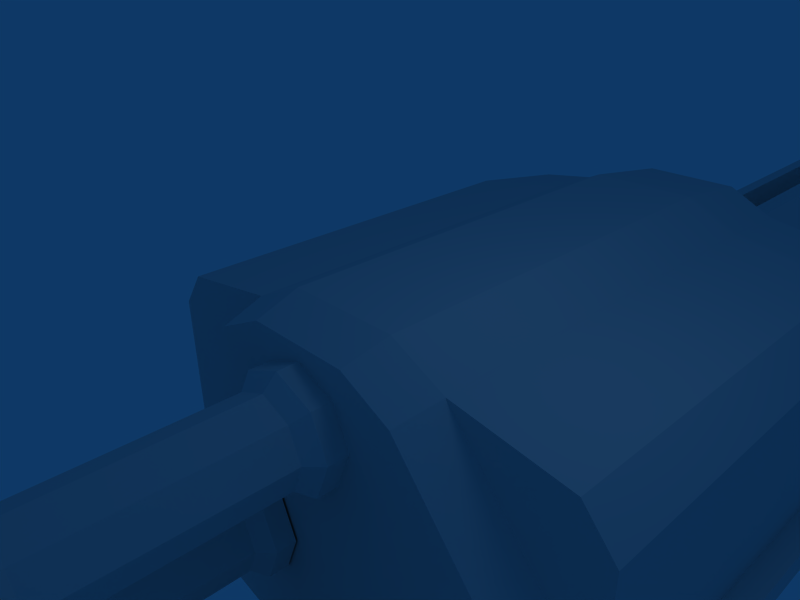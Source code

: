 # Source: violator.blend  (saved by Blender 2.43.0; exported with 4.5.12 LTS)
import bpy
from mathutils import Matrix  # noqa: F401  (used for matrix-valued properties, if any)

bpy.ops.wm.read_factory_settings(use_empty=True)
scene = bpy.context.scene
scene.name = 'Scene'

# ---- collections
col_collection_1 = bpy.data.collections.new('Collection 1'); scene.collection.children.link(col_collection_1)

# ---- world
world_world = bpy.data.worlds.new('World'); scene.world = world_world
world_world.color = (0.05656, 0.2208, 0.4)
world_world.use_sun_shadow = False
world_world.sun_shadow_jitter_overblur = 0.0
world_world.cycles.sampling_method = 'MANUAL'
world_world.cycles.sample_map_resolution = 256

# ---- cameras
cam_camera = bpy.data.cameras.new('Camera')
cam_camera.passepartout_alpha = 0.2
cam_camera.clip_end = 100.0
cam_camera.lens = 35.0
cam_camera.ortho_scale = 7.314
cam_camera.show_passepartout = False
cam_camera.show_safe_areas = True
cam_camera.dof.focus_distance = 0.0
cam_camera.dof.aperture_fstop = 128.0

# ---- lights
light_spot = bpy.data.lights.new('Spot', 'POINT')
light_spot.transmission_factor = 0.0
light_spot.cutoff_distance = 30.0
light_spot.energy = 100.0
light_spot.shadow_buffer_clip_start = 1.001
light_spot.shadow_soft_size = 1.0
light_spot.shadow_maximum_resolution = 0.006
light_spot.use_absolute_resolution = True
light_spot.cycles.use_multiple_importance_sampling = False

# ---- meshes
me_plane = bpy.data.meshes.new('Plane')
me_plane.from_pydata([(1.0, 6.657, 0.0), (1.0, -1.0, 0.0), (-1.0, -1.0, -0.3198), (-1.0, 6.657, -0.3198), (2.008, 6.657, 0.4919), (2.008, -1.0, 0.4919), (4.001, 6.657, 0.4919), (4.001, -1.0, 0.4919), (4.985, 6.657, 0.0), (4.985, -1.0, 0.0), (7.001, 6.657, -0.3198), (7.001, -1.0, -0.3198), (-1.492, -1.0, -0.9839), (-1.492, 6.657, -0.9839), (7.567, 6.657, -0.9839), (7.567, -1.0, -0.9839), (-1.492, -1.0, -3.96), (-1.492, 6.657, -3.96), (7.567, 6.657, -3.96), (7.567, -1.0, -3.96), (-1.96, -1.0, -3.96), (-1.96, 6.657, -3.96), (8.011, 6.657, -3.96), (8.011, -1.0, -3.96), (-1.96, -1.0, -4.427), (-1.96, 6.657, -4.427), (-1.001, -1.0, -4.993), (-1.001, 6.657, -4.993), (8.011, 6.657, -4.452), (8.011, -1.0, -4.452), (7.027, 6.657, -4.993), (7.027, -1.0, -4.993), (0.03194, -1.0, -5.952), (0.03194, 6.657, -5.952), (3.033, 6.657, -6.592), (3.033, -1.0, -6.592), (5.935, 6.657, -6.592), (5.935, -1.0, -6.592), (1.166, 8.649, -0.241), (-0.6685, 8.649, -0.5344), (2.092, 8.649, 0.2103), (3.919, 8.649, 0.2103), (4.822, 8.649, -0.241), (6.672, 8.649, -0.5344), (-1.12, 8.649, -1.144), (7.191, 8.649, -1.144), (-1.12, 8.649, -3.874), (7.191, 8.649, -3.874), (-1.55, 8.649, -3.874), (7.598, 8.649, -3.874), (-1.55, 8.649, -4.303), (-0.6695, 8.649, -4.822), (7.598, 8.649, -4.325), (6.696, 8.649, -4.822), (0.2782, 8.649, -5.702), (3.031, 8.649, -6.289), (5.694, 8.649, -6.289), (-1.001, -1.0, -3.074), (-0.02449, -1.0, -3.074), (-0.02503, -1.0, -3.776), (0.5169, -1.0, -2.559), (6.827, -1.0, -2.241), (6.483, -1.76, -2.291), (0.6498, -1.76, -2.584), (0.1489, -1.76, -3.709), (0.1494, -1.76, -3.061), (5.658, -1.76, -6.312), (2.975, -1.76, -6.312), (0.2015, -1.76, -5.721), (-0.7534, -1.76, -4.835), (4.78, -1.76, -0.2193), (3.87, -1.76, 0.2354), (2.029, -1.76, 0.2354), (1.096, -1.76, -0.2193), (3.694, -1.758, -0.3159), (3.987, -1.758, -1.023), (3.694, -1.758, -1.73), (2.987, -1.758, -2.023), (2.28, -1.758, -1.73), (1.987, -1.758, -1.023), (2.28, -1.758, -0.3159), (2.987, -1.758, -0.02296), (3.694, -2.122, -0.3159), (3.987, -2.122, -1.023), (3.694, -2.122, -1.73), (2.987, -2.122, -2.023), (2.28, -2.122, -1.73), (1.987, -2.122, -1.023), (2.28, -2.122, -0.3159), (2.987, -2.122, -0.02296), (2.987, -2.363, -0.2634), (2.45, -2.363, -0.4859), (2.228, -2.363, -1.023), (2.45, -2.363, -1.56), (2.987, -2.363, -1.782), (3.524, -2.363, -1.56), (3.747, -2.363, -1.023), (3.524, -2.363, -0.4859), (3.524, -5.844, -0.4859), (3.747, -5.844, -1.023), (3.524, -5.844, -1.56), (2.987, -5.844, -1.782), (2.45, -5.844, -1.56), (2.228, -5.844, -1.023), (2.45, -5.844, -0.4859), (2.987, -5.844, -0.2634), (2.987, -6.129, -0.06444), (2.31, -6.129, -0.3452), (2.029, -6.129, -1.023), (2.31, -6.129, -1.701), (2.987, -6.129, -1.981), (3.665, -6.129, -1.701), (3.946, -6.129, -1.023), (3.665, -6.129, -0.3452), (3.665, -6.57, -0.3452), (3.946, -6.57, -1.023), (3.665, -6.57, -1.701), (2.987, -6.57, -1.981), (2.31, -6.57, -1.701), (2.029, -6.57, -1.023), (2.31, -6.57, -0.3452), (2.987, -6.57, -0.06444), (2.987, -6.57, -1.023), (3.383, -6.561, -0.6379), (3.543, -6.561, -1.025), (3.383, -6.561, -1.412), (2.995, -6.561, -1.573), (2.608, -6.561, -1.412), (2.448, -6.561, -1.025), (2.608, -6.561, -0.6379), (2.995, -6.561, -0.4775), (3.383, -6.879, -0.6379), (3.543, -6.879, -1.025), (3.383, -6.879, -1.412), (2.995, -6.879, -1.573), (2.608, -6.879, -1.412), (2.448, -6.879, -1.025), (2.608, -6.879, -0.6379), (2.995, -6.879, -0.4775), (2.995, -7.038, -0.7331), (2.789, -7.038, -0.8186), (2.703, -7.038, -1.025), (2.789, -7.038, -1.232), (2.995, -7.038, -1.317), (3.202, -7.038, -1.232), (3.287, -7.038, -1.025), (3.202, -7.038, -0.8186), (3.202, -10.57, -0.8186), (3.287, -10.57, -1.025), (3.202, -10.57, -1.232), (2.995, -10.57, -1.317), (2.789, -10.57, -1.232), (2.703, -10.57, -1.025), (2.789, -10.57, -0.8186), (2.995, -10.57, -0.7331), (1.579, -10.6, -3.183), (1.372, -10.6, -3.268), (1.287, -10.6, -3.475), (1.372, -10.6, -3.681), (1.579, -10.6, -3.767), (1.785, -10.6, -3.681), (1.871, -10.6, -3.475), (1.785, -10.6, -3.268), (1.785, -7.067, -3.268), (1.871, -7.067, -3.475), (1.785, -7.067, -3.681), (1.579, -7.067, -3.767), (1.372, -7.067, -3.681), (1.287, -7.067, -3.475), (1.372, -7.067, -3.268), (1.579, -7.067, -3.183), (1.579, -6.909, -2.927), (1.191, -6.909, -3.087), (1.031, -6.909, -3.475), (1.191, -6.909, -3.862), (1.579, -6.909, -4.022), (1.966, -6.909, -3.862), (2.126, -6.909, -3.475), (1.966, -6.909, -3.087), (1.579, -6.591, -2.927), (1.191, -6.591, -3.087), (1.031, -6.591, -3.475), (1.191, -6.591, -3.862), (1.579, -6.591, -4.022), (1.966, -6.591, -3.862), (2.126, -6.591, -3.475), (1.966, -6.591, -3.087), (1.571, -6.6, -3.472), (1.571, -6.6, -2.514), (0.893, -6.6, -2.795), (0.6122, -6.6, -3.472), (0.893, -6.6, -4.15), (1.571, -6.6, -4.431), (2.249, -6.6, -4.15), (2.529, -6.6, -3.472), (2.249, -6.6, -2.795), (2.249, -6.159, -2.795), (2.529, -6.159, -3.472), (2.249, -6.159, -4.15), (1.571, -6.159, -4.431), (0.893, -6.159, -4.15), (0.6122, -6.159, -3.472), (0.893, -6.159, -2.795), (1.571, -6.159, -2.514), (1.571, -5.874, -2.713), (1.034, -5.874, -2.935), (0.8113, -5.874, -3.472), (1.034, -5.874, -4.009), (1.571, -5.874, -4.232), (2.108, -5.874, -4.009), (2.33, -5.874, -3.472), (2.108, -5.874, -2.935), (2.108, -2.393, -2.935), (2.33, -2.393, -3.472), (2.108, -2.393, -4.009), (1.571, -2.393, -4.232), (1.034, -2.393, -4.009), (0.8113, -2.393, -3.472), (1.034, -2.393, -2.935), (1.571, -2.393, -2.713), (1.571, -2.151, -2.472), (0.8637, -2.151, -2.765), (0.5708, -2.151, -3.472), (0.8637, -2.151, -4.18), (1.571, -2.151, -4.472), (2.278, -2.151, -4.18), (2.571, -2.151, -3.472), (2.278, -2.151, -2.765), (1.571, -1.788, -2.472), (0.8637, -1.788, -2.765), (0.5708, -1.788, -3.472), (0.8637, -1.788, -4.18), (1.571, -1.788, -4.472), (2.278, -1.788, -4.18), (2.571, -1.788, -3.472), (2.278, -1.788, -2.765), (4.424, 9.411, -1.485), (4.902, 9.411, -2.64), (4.424, 9.411, -3.795), (3.268, 9.411, -4.274), (2.113, 9.411, -3.795), (1.634, 9.411, -2.64), (2.113, 9.411, -1.485), (3.268, 9.411, -1.006), (4.424, 8.65, -1.485), (4.902, 8.65, -2.64), (4.424, 8.65, -3.795), (3.268, 8.65, -4.274), (2.113, 8.65, -3.795), (1.634, 8.65, -2.64), (2.113, 8.65, -1.485), (3.268, 8.65, -1.006), (3.268, 10.47, -1.566), (2.509, 10.47, -1.881), (2.195, 10.47, -2.64), (2.509, 10.47, -3.399), (3.268, 10.47, -3.714), (4.028, 10.47, -3.399), (4.342, 10.47, -2.64), (4.028, 10.47, -1.881), (4.028, 25.31, -1.881), (4.342, 25.31, -2.64), (4.028, 25.31, -3.399), (3.268, 25.31, -3.714), (2.509, 25.31, -3.399), (2.195, 25.31, -2.64), (2.509, 25.31, -1.881), (3.268, 25.31, -1.566), (3.268, 25.57, -1.316), (2.332, 25.57, -1.704), (1.945, 25.57, -2.64), (2.332, 25.57, -3.576), (3.268, 25.57, -3.964), (4.204, 25.57, -3.576), (4.592, 25.57, -2.64), (4.204, 25.57, -1.704), (4.204, 27.68, -1.704), (4.592, 27.68, -2.64), (4.204, 27.68, -3.576), (2.332, 27.68, -3.576), (1.945, 27.68, -2.64), (2.332, 27.68, -1.704), (3.268, 27.68, -1.316), (1.456, 27.66, -2.188), (1.456, 27.66, -3.059), (1.159, 27.65, -2.188), (1.159, 27.65, -3.059), (0.9443, 27.65, -2.81), (0.9443, 27.65, -2.436), (0.9347, 25.56, -2.427), (0.9347, 25.56, -2.819), (0.9347, 8.643, -2.819), (0.9347, 8.643, -2.427), (1.16, 8.643, -2.166), (1.16, 8.643, -3.08), (1.16, 25.56, -3.08), (1.16, 25.56, -2.166), (1.472, 8.643, -2.166), (1.472, 8.643, -3.08), (1.472, 25.56, -3.08), (1.472, 25.56, -2.166), (2.225, 27.64, -4.766), (2.225, 27.64, -5.431), (1.887, 25.57, -5.643), (1.887, 25.57, -4.754), (4.225, 27.64, -4.766), (4.225, 27.64, -5.431), (4.562, 25.57, -5.643), (4.562, 25.57, -4.754), (3.225, 25.57, -6.462), (3.225, 27.64, -6.043), (3.225, 12.63, -7.658), (5.494, 12.63, -4.76), (5.494, 12.63, -6.269), (0.9551, 12.63, -4.76), (0.9551, 12.63, -6.269), (3.225, -2.43, -8.723), (5.494, -2.43, -7.334), (0.9551, -2.43, -7.334), (1.533, -4.756, -7.028), (4.916, -4.756, -7.028), (3.225, -5.153, -7.984), (3.225, -9.762, -6.012), (4.916, -9.767, -4.977), (1.533, -9.767, -4.977), (1.533, -10.48, -4.981), (4.916, -10.48, -4.981), (3.225, -10.47, -6.016), (4.916, -10.48, -4.656), (1.533, -10.48, -4.656), (1.533, -9.767, -4.652), (4.916, -9.767, -4.652), (4.916, -4.756, -6.703), (1.533, -4.756, -6.703), (0.9551, -2.43, -7.01), (5.494, -2.43, -7.01), (5.021, 25.56, -2.166), (5.021, 25.56, -3.08), (5.021, 8.643, -3.08), (5.021, 8.643, -2.166), (5.333, 25.56, -2.166), (5.333, 25.56, -3.08), (5.333, 8.643, -3.08), (5.333, 8.643, -2.166), (5.558, 8.643, -2.427), (5.558, 8.643, -2.819), (5.558, 25.56, -2.819), (5.558, 25.56, -2.427), (5.549, 27.65, -2.436), (5.549, 27.65, -2.81), (5.334, 27.65, -3.059), (5.334, 27.65, -2.188), (5.037, 27.66, -3.059), (5.037, 27.66, -2.188), (5.494, 8.629, -7.01), (0.9551, 8.629, -7.01), (0.9551, 8.629, -7.334), (5.494, 8.629, -7.334), (3.225, 8.629, -8.723), (2.151, -10.55, -0.02676), (0.4929, -10.55, -2.027), (0.4929, -14.69, -2.027), (2.151, -12.55, -0.02676), (4.151, -10.55, -0.02676), (5.81, -10.55, -2.027), (5.81, -14.69, -2.027), (4.151, -12.55, -0.02676), (5.81, -15.44, -3.187), (5.81, -10.55, -3.187), (0.4929, -15.44, -3.187), (0.4929, -10.55, -3.187), (1.476, -10.55, -6.088), (1.476, -15.44, -6.088), (4.827, -10.55, -6.088), (4.827, -15.44, -6.088), (3.151, -13.4, 0.327), (3.151, -15.54, -2.027), (3.151, -16.29, -3.187), (3.151, -16.29, -6.088), (2.951, -12.97, -6.098), (2.951, -11.99, -7.419), (2.951, -12.93, -7.419), (2.951, -13.91, -6.098), (3.431, -12.97, -6.098), (3.431, -11.99, -7.419), (3.431, -12.93, -7.419), (3.431, -13.91, -6.098), (2.951, -12.3, -8.762), (3.431, -12.3, -8.762), (2.951, -11.09, -7.774), (3.431, -11.09, -7.774), (2.951, -12.86, -11.08), (2.951, -11.14, -9.856), (3.431, -12.86, -11.08), (3.431, -11.14, -9.856), (3.225, -5.095, -10.88), (3.937, -4.928, -10.48), (2.512, -4.928, -10.48), (2.268, -3.947, -10.61), (4.181, -3.947, -10.61), (3.225, -3.947, -11.19)], [], [(0, 3, 2, 1), (0, 1, 5, 4), (4, 5, 7, 6), (6, 7, 9, 8), (8, 9, 11, 10), (2, 3, 13, 12), (10, 11, 15, 14), (12, 13, 17, 16), (14, 15, 19, 18), (16, 17, 21, 20), (18, 19, 23, 22), (20, 21, 25, 24), (24, 25, 27, 26), (22, 23, 29, 28), (28, 29, 31, 30), (16, 20, 24, 26), (19, 31, 29, 23), (26, 27, 33, 32), (32, 33, 34, 35), (35, 34, 36, 37), (30, 31, 37, 36), (3, 0, 38, 39), (0, 4, 40, 38), (4, 6, 41, 40), (6, 8, 42, 41), (8, 10, 43, 42), (13, 3, 39, 44), (10, 14, 45, 43), (17, 13, 44, 46), (14, 18, 47, 45), (21, 17, 46, 48), (18, 22, 49, 47), (25, 21, 48, 50), (27, 25, 50, 51), (22, 28, 52, 49), (28, 30, 53, 52), (33, 27, 51, 54), (34, 33, 54, 55), (36, 34, 55, 56), (30, 36, 56, 53), (42, 43, 56, 55), (38, 40, 41, 42), (38, 42, 55, 54), (39, 51, 46, 44), (48, 46, 51, 50), (39, 38, 54, 51), (43, 45, 53, 56), (45, 47, 53), (49, 52, 53, 47), (57, 12, 16), (26, 57, 16), (57, 2, 12), (57, 26, 59, 58), (9, 61, 15, 11), (15, 61, 31, 19), (31, 61, 37), (57, 60, 1, 2), (57, 58, 60), (37, 61, 62, 66), (61, 9, 70, 62), (1, 60, 63, 73), (60, 58, 65, 63), (58, 59, 64, 65), (59, 26, 69, 64), (35, 37, 66, 67), (32, 35, 67, 68), (26, 32, 68, 69), (9, 7, 71, 70), (7, 5, 72, 71), (5, 1, 73, 72), (73, 70, 71, 72), (69, 68, 67, 64), (73, 63, 62, 70), (65, 64, 67, 66), (66, 62, 63, 65), (74, 82, 83, 75), (75, 83, 84, 76), (76, 84, 85, 77), (77, 85, 86, 78), (78, 86, 87, 79), (79, 87, 88, 80), (80, 88, 89, 81), (81, 89, 82, 74), (82, 89, 90, 97), (89, 88, 91, 90), (88, 87, 92, 91), (87, 86, 93, 92), (86, 85, 94, 93), (85, 84, 95, 94), (84, 83, 96, 95), (83, 82, 97, 96), (96, 97, 98, 99), (95, 96, 99, 100), (94, 95, 100, 101), (93, 94, 101, 102), (92, 93, 102, 103), (91, 92, 103, 104), (90, 91, 104, 105), (97, 90, 105, 98), (98, 105, 106, 113), (105, 104, 107, 106), (104, 103, 108, 107), (103, 102, 109, 108), (102, 101, 110, 109), (101, 100, 111, 110), (100, 99, 112, 111), (99, 98, 113, 112), (112, 113, 114, 115), (111, 112, 115, 116), (110, 111, 116, 117), (109, 110, 117, 118), (108, 109, 118, 119), (107, 108, 119, 120), (106, 107, 120, 121), (113, 106, 121, 114), (122, 115, 114), (122, 116, 115), (122, 117, 116), (122, 118, 117), (122, 119, 118), (122, 120, 119), (122, 121, 120), (122, 114, 121), (123, 131, 132, 124), (124, 132, 133, 125), (125, 133, 134, 126), (126, 134, 135, 127), (127, 135, 136, 128), (128, 136, 137, 129), (129, 137, 138, 130), (130, 138, 131, 123), (131, 138, 139, 146), (138, 137, 140, 139), (137, 136, 141, 140), (136, 135, 142, 141), (135, 134, 143, 142), (134, 133, 144, 143), (133, 132, 145, 144), (132, 131, 146, 145), (145, 146, 147, 148), (144, 145, 148, 149), (143, 144, 149, 150), (142, 143, 150, 151), (141, 142, 151, 152), (140, 141, 152, 153), (139, 140, 153, 154), (146, 139, 154, 147), (163, 170, 155, 162), (170, 169, 156, 155), (169, 168, 157, 156), (168, 167, 158, 157), (167, 166, 159, 158), (166, 165, 160, 159), (165, 164, 161, 160), (164, 163, 162, 161), (177, 178, 163, 164), (176, 177, 164, 165), (175, 176, 165, 166), (174, 175, 166, 167), (173, 174, 167, 168), (172, 173, 168, 169), (171, 172, 169, 170), (178, 171, 170, 163), (179, 171, 178, 186), (180, 172, 171, 179), (181, 173, 172, 180), (182, 174, 173, 181), (183, 175, 174, 182), (184, 176, 175, 183), (185, 177, 176, 184), (186, 178, 177, 185), (187, 195, 188), (187, 188, 189), (187, 189, 190), (187, 190, 191), (187, 191, 192), (187, 192, 193), (187, 193, 194), (187, 194, 195), (196, 203, 188, 195), (203, 202, 189, 188), (202, 201, 190, 189), (201, 200, 191, 190), (200, 199, 192, 191), (199, 198, 193, 192), (198, 197, 194, 193), (197, 196, 195, 194), (210, 211, 196, 197), (209, 210, 197, 198), (208, 209, 198, 199), (207, 208, 199, 200), (206, 207, 200, 201), (205, 206, 201, 202), (204, 205, 202, 203), (211, 204, 203, 196), (212, 219, 204, 211), (219, 218, 205, 204), (218, 217, 206, 205), (217, 216, 207, 206), (216, 215, 208, 207), (215, 214, 209, 208), (214, 213, 210, 209), (213, 212, 211, 210), (226, 227, 212, 213), (225, 226, 213, 214), (224, 225, 214, 215), (223, 224, 215, 216), (222, 223, 216, 217), (221, 222, 217, 218), (220, 221, 218, 219), (227, 220, 219, 212), (228, 220, 227, 235), (229, 221, 220, 228), (230, 222, 221, 229), (231, 223, 222, 230), (232, 224, 223, 231), (233, 225, 224, 232), (234, 226, 225, 233), (235, 227, 226, 234), (236, 244, 245, 237), (237, 245, 246, 238), (238, 246, 247, 239), (239, 247, 248, 240), (240, 248, 249, 241), (241, 249, 250, 242), (242, 250, 251, 243), (243, 251, 244, 236), (243, 236, 259, 252), (242, 243, 252, 253), (241, 242, 253, 254), (240, 241, 254, 255), (239, 240, 255, 256), (238, 239, 256, 257), (237, 238, 257, 258), (236, 237, 258, 259), (259, 258, 261, 260), (258, 257, 262, 261), (257, 256, 263, 262), (256, 255, 264, 263), (255, 254, 265, 264), (254, 253, 266, 265), (253, 252, 267, 266), (252, 259, 260, 267), (267, 260, 275, 268), (266, 267, 268, 269), (265, 266, 269, 270), (264, 265, 270, 271), (263, 264, 271, 272), (262, 263, 272, 273), (261, 262, 273, 274), (260, 261, 274, 275), (269, 268, 282, 281), (268, 275, 276, 282), (295, 286, 284, 299), (300, 283, 285, 296), (296, 285, 288, 289), (290, 287, 286, 295), (289, 288, 287, 290), (289, 290, 291, 292), (294, 291, 290, 295), (296, 289, 292, 293), (297, 300, 296, 293), (299, 298, 294, 295), (298, 299, 300, 297), (303, 304, 301, 302), (305, 308, 307, 306), (301, 305, 306, 302), (302, 306, 310), (306, 307, 309, 310), (303, 302, 310, 309), (309, 307, 313, 311), (303, 309, 311, 315), (308, 304, 314, 312), (307, 308, 312, 313), (304, 303, 315, 314), (321, 320, 323, 322), (319, 321, 322, 324), (324, 322, 327, 325), (322, 323, 326, 327), (326, 323, 331, 328), (324, 325, 329, 330), (319, 324, 330, 333), (323, 320, 332, 331), (320, 317, 335, 332), (318, 319, 333, 334), (335, 334, 333, 332), (332, 333, 330, 331), (331, 330, 329, 328), (271, 279, 301, 304), (273, 308, 305, 278), (272, 308, 273), (271, 304, 272), (272, 304, 308), (278, 305, 301, 279), (277, 278, 279, 280), (276, 277, 280, 281), (276, 281, 282), (283, 284, 286, 285), (285, 286, 287, 288), (351, 348, 349, 350), (353, 351, 350, 352), (338, 339, 336, 337), (337, 341, 342, 338), (339, 343, 340, 336), (340, 343, 344, 347), (342, 341, 346, 345), (347, 344, 345, 346), (347, 346, 349, 348), (346, 341, 350, 349), (340, 347, 348, 351), (336, 340, 351, 353), (341, 337, 352, 350), (269, 281, 283, 300), (271, 299, 284, 279), (279, 284, 280), (280, 283, 281), (280, 284, 283), (270, 299, 271), (270, 300, 299), (269, 300, 270), (277, 352, 278), (277, 353, 352), (276, 353, 277), (273, 278, 352, 337), (275, 336, 353, 276), (274, 336, 275), (273, 337, 274), (274, 337, 336), (334, 335, 354, 355), (318, 334, 355, 356), (335, 317, 357, 354), (316, 318, 356, 358), (316, 358, 357, 317), (312, 354, 357, 313), (311, 313, 357, 358), (312, 314, 355, 354), (314, 315, 356, 355), (311, 358, 356, 315), (361, 362, 359, 360), (363, 366, 365, 364), (359, 363, 364, 360), (360, 364, 368, 370), (364, 365, 367, 368), (361, 360, 370, 369), (369, 370, 371, 372), (368, 367, 374, 373), (370, 368, 373, 371), (366, 375, 365), (375, 362, 361), (375, 363, 359), (362, 375, 359), (375, 366, 363), (365, 376, 367), (376, 361, 369), (361, 376, 375), (376, 365, 375), (369, 377, 376), (377, 367, 376), (378, 371, 373), (374, 378, 373), (378, 372, 371), (367, 377, 378), (378, 374, 367), (369, 372, 378), (378, 377, 369), (381, 382, 379, 380), (383, 386, 385, 384), (379, 383, 384, 380), (381, 385, 386, 382), (385, 381, 387, 388), (380, 384, 390, 389), (384, 385, 388, 390), (381, 380, 389, 387), (387, 389, 392, 391), (390, 388, 393, 394), (389, 390, 394, 392), (388, 387, 391, 393), (392, 394, 393, 391), (320, 321, 395, 396), (321, 319, 397, 395), (317, 320, 396, 399), (319, 318, 398, 397), (318, 316, 400, 398), (316, 317, 399, 400), (398, 400, 395, 397), (400, 399, 396, 395)])
_uv = me_plane.uv_layers.new(name='UVTex')
_uv.uv.foreach_set('vector', [0.1781, 0.9315, 0.1281, 0.9283, 0.1299, 0.7473, 0.1786, 0.7469, 0.1781, 0.9315, 0.1786, 0.7469, 0.2057, 0.7469, 0.2057, 0.9311, 0.2057, 0.9311, 0.2057, 0.7469, 0.2545, 0.7469, 0.2542, 0.9314, 0.2542, 0.9314, 0.2545, 0.7469, 0.2814, 0.747, 0.2811, 0.9317, 0.2811, 0.9317, 0.2814, 0.747, 0.3306, 0.7475, 0.3313, 0.9289, 0.1299, 0.7473, 0.1281, 0.9283, 0.1054, 0.9281, 0.1056, 0.747, 0.3313, 0.9289, 0.3306, 0.7475, 0.3549, 0.7479, 0.3545, 0.929, 0.1056, 0.747, 0.1054, 0.9281, 0.02492, 0.9302, 0.03419, 0.7485, 0.3545, 0.929, 0.3549, 0.7479, 0.4273, 0.7498, 0.4337, 0.9298, 0.03419, 0.7485, 0.02492, 0.9302, 0.0072, 0.9296, 0.01123, 0.7488, 0.4337, 0.9298, 0.4273, 0.7498, 0.45, 0.7505, 0.4506, 0.9294, 0.01073, 0.725, 0.01327, 0.5308, 0.03108, 0.5318, 0.03669, 0.7261, 0.03669, 0.7261, 0.03108, 0.5318, 0.06197, 0.529, 0.06589, 0.7262, 0.3604, 0.5304, 0.3658, 0.7232, 0.3406, 0.723, 0.342, 0.5307, 0.342, 0.5307, 0.3406, 0.723, 0.311, 0.7237, 0.3114, 0.5282, 0.1117, 0.4474, 0.1098, 0.4616, 0.0957, 0.4597, 0.08245, 0.4285, 0.1077, 0.1784, 0.08242, 0.1948, 0.09398, 0.1682, 0.1066, 0.167, 0.06589, 0.7262, 0.06197, 0.529, 0.1005, 0.5283, 0.1028, 0.7262, 0.1028, 0.7262, 0.1005, 0.5283, 0.1828, 0.5273, 0.184, 0.7262, 0.184, 0.7262, 0.1828, 0.5273, 0.2591, 0.5296, 0.2614, 0.725, 0.3114, 0.5282, 0.311, 0.7237, 0.2614, 0.725, 0.2591, 0.5296, 0.1281, 0.9283, 0.1781, 0.9315, 0.1803, 0.9832, 0.1309, 0.9825, 0.1781, 0.9315, 0.2057, 0.9311, 0.2066, 0.9823, 0.1803, 0.9832, 0.2057, 0.9311, 0.2542, 0.9314, 0.2535, 0.982, 0.2066, 0.9823, 0.2542, 0.9314, 0.2811, 0.9317, 0.279, 0.9829, 0.2535, 0.982, 0.2811, 0.9317, 0.3313, 0.9289, 0.3281, 0.9823, 0.279, 0.9829, 0.1054, 0.9281, 0.1281, 0.9283, 0.1309, 0.9825, 0.1096, 0.9838, 0.3313, 0.9289, 0.3545, 0.929, 0.3501, 0.9835, 0.3281, 0.9823, 0.02492, 0.9302, 0.1054, 0.9281, 0.1096, 0.9838, 0.03447, 0.9944, 0.3545, 0.929, 0.4337, 0.9298, 0.4241, 0.9938, 0.3501, 0.9835, 0.0072, 0.9296, 0.02492, 0.9302, 0.03447, 0.9944, 0.02115, 0.9945, 0.4337, 0.9298, 0.4506, 0.9294, 0.4367, 0.9939, 0.4241, 0.9938, 0.03108, 0.5318, 0.01327, 0.5308, 0.02121, 0.4648, 0.03504, 0.467, 0.06197, 0.529, 0.03108, 0.5318, 0.03504, 0.467, 0.06666, 0.4678, 0.3604, 0.5304, 0.342, 0.5307, 0.3382, 0.4672, 0.3526, 0.4649, 0.342, 0.5307, 0.3114, 0.5282, 0.3066, 0.4679, 0.3382, 0.4672, 0.1005, 0.5283, 0.06197, 0.529, 0.06666, 0.4678, 0.1046, 0.4708, 0.1828, 0.5273, 0.1005, 0.5283, 0.1046, 0.4708, 0.1826, 0.4722, 0.2591, 0.5296, 0.1828, 0.5273, 0.1826, 0.4722, 0.2563, 0.473, 0.3114, 0.5282, 0.2591, 0.5296, 0.2563, 0.473, 0.3066, 0.4679, 0.9362, 0.4884, 0.9753, 0.4946, 0.9546, 0.6163, 0.8983, 0.6163, 0.8589, 0.4884, 0.8784, 0.4789, 0.9171, 0.4789, 0.9362, 0.4884, 0.8589, 0.4884, 0.9362, 0.4884, 0.8983, 0.6163, 0.8401, 0.6039, 0.8201, 0.4946, 0.82, 0.5853, 0.8105, 0.5653, 0.8105, 0.5075, 0.8014, 0.5653, 0.8105, 0.5653, 0.82, 0.5853, 0.8014, 0.5743, 0.8201, 0.4946, 0.8589, 0.4884, 0.8401, 0.6039, 0.82, 0.5853, 0.9753, 0.4946, 0.9863, 0.5075, 0.9758, 0.5853, 0.9546, 0.6163, 0.9863, 0.5075, 0.9863, 0.5653, 0.9758, 0.5853, 0.9949, 0.5653, 0.9949, 0.5748, 0.9758, 0.5853, 0.9863, 0.5653, 0.1392, 0.4353, 0.2042, 0.4543, 0.1117, 0.4474, 0.08245, 0.4285, 0.1392, 0.4353, 0.1117, 0.4474, 0.1392, 0.4353, 0.2274, 0.439, 0.2042, 0.4543, 0.1392, 0.4353, 0.08245, 0.4285, 0.1211, 0.4073, 0.1416, 0.4053, 0.2275, 0.2375, 0.1572, 0.1936, 0.191, 0.1691, 0.2109, 0.1824, 0.191, 0.1691, 0.1572, 0.1936, 0.08242, 0.1948, 0.1077, 0.1784, 0.08242, 0.1948, 0.1572, 0.1936, 0.04432, 0.2252, 0.1392, 0.4353, 0.1596, 0.3914, 0.2336, 0.3668, 0.2274, 0.439, 0.1392, 0.4353, 0.1416, 0.4053, 0.1596, 0.3914, 0.04432, 0.2252, 0.1572, 0.1936, 0.1548, 0.2177, 0.05997, 0.2409, 0.1572, 0.1936, 0.2275, 0.2375, 0.2103, 0.2544, 0.1548, 0.2177, 0.2336, 0.3668, 0.1596, 0.3914, 0.151, 0.37, 0.2132, 0.3504, 0.1596, 0.3914, 0.1416, 0.4053, 0.1343, 0.3829, 0.151, 0.37, 0.1416, 0.4053, 0.1211, 0.4073, 0.1165, 0.3851, 0.1343, 0.3829, 0.1211, 0.4073, 0.08245, 0.4285, 0.08607, 0.405, 0.1165, 0.3851, 0.02502, 0.3003, 0.04432, 0.2252, 0.05997, 0.2409, 0.04796, 0.3071, 0.0429, 0.4048, 0.02502, 0.3003, 0.04796, 0.3071, 0.05999, 0.3828, 0.08245, 0.4285, 0.0429, 0.4048, 0.05999, 0.3828, 0.08607, 0.405, 0.2275, 0.2375, 0.2462, 0.2681, 0.2237, 0.278, 0.2103, 0.2544, 0.2462, 0.2681, 0.25, 0.3311, 0.2253, 0.327, 0.2237, 0.278, 0.25, 0.3311, 0.2336, 0.3668, 0.2132, 0.3504, 0.2253, 0.327, 0.2132, 0.3504, 0.2103, 0.2544, 0.2237, 0.278, 0.2253, 0.327, 0.08607, 0.405, 0.05999, 0.3828, 0.04796, 0.3071, 0.1165, 0.3851, 0.2132, 0.3504, 0.151, 0.37, 0.1548, 0.2177, 0.2103, 0.2544, 0.1343, 0.3829, 0.1165, 0.3851, 0.04796, 0.3071, 0.05997, 0.2409, 0.05997, 0.2409, 0.1548, 0.2177, 0.151, 0.37, 0.1343, 0.3829, 0.885, 0.972, 0.8683, 0.972, 0.8683, 0.9395, 0.885, 0.9395, 0.885, 0.9395, 0.8683, 0.9395, 0.8683, 0.907, 0.885, 0.907, 0.885, 0.907, 0.8683, 0.907, 0.8683, 0.8935, 0.885, 0.8935, 0.885, 0.8935, 0.8683, 0.8935, 0.8683, 0.907, 0.885, 0.907, 0.885, 0.907, 0.8683, 0.907, 0.8683, 0.9395, 0.885, 0.9395, 0.885, 0.9395, 0.8683, 0.9395, 0.8683, 0.972, 0.885, 0.972, 0.885, 0.972, 0.8683, 0.972, 0.8683, 0.9855, 0.885, 0.9855, 0.885, 0.9855, 0.8683, 0.9855, 0.8683, 0.972, 0.885, 0.972, 0.8683, 0.972, 0.8683, 0.9855, 0.8572, 0.9744, 0.8572, 0.9642, 0.8683, 0.9855, 0.8683, 0.972, 0.8572, 0.9642, 0.8572, 0.9744, 0.8683, 0.972, 0.8683, 0.9395, 0.8572, 0.9395, 0.8572, 0.9642, 0.8683, 0.9395, 0.8683, 0.907, 0.8572, 0.9148, 0.8572, 0.9395, 0.8683, 0.907, 0.8683, 0.8935, 0.8572, 0.9046, 0.8572, 0.9148, 0.8683, 0.8935, 0.8683, 0.907, 0.8572, 0.9148, 0.8572, 0.9046, 0.8683, 0.907, 0.8683, 0.9395, 0.8572, 0.9395, 0.8572, 0.9148, 0.8683, 0.9395, 0.8683, 0.972, 0.8572, 0.9642, 0.8572, 0.9395, 0.8572, 0.9395, 0.8572, 0.9642, 0.6972, 0.9642, 0.6972, 0.9395, 0.8572, 0.9148, 0.8572, 0.9395, 0.6972, 0.9395, 0.6972, 0.9148, 0.8572, 0.9046, 0.8572, 0.9148, 0.6972, 0.9148, 0.6972, 0.9046, 0.8572, 0.9148, 0.8572, 0.9046, 0.6972, 0.9046, 0.6972, 0.9148, 0.8572, 0.9395, 0.8572, 0.9148, 0.6972, 0.9148, 0.6972, 0.9395, 0.8572, 0.9642, 0.8572, 0.9395, 0.6972, 0.9395, 0.6972, 0.9642, 0.8572, 0.9744, 0.8572, 0.9642, 0.6972, 0.9642, 0.6972, 0.9744, 0.8572, 0.9642, 0.8572, 0.9744, 0.6972, 0.9744, 0.6972, 0.9642, 0.6972, 0.9642, 0.6972, 0.9744, 0.6841, 0.9836, 0.6841, 0.9707, 0.6972, 0.9744, 0.6972, 0.9642, 0.6841, 0.9707, 0.6841, 0.9836, 0.6972, 0.9642, 0.6972, 0.9395, 0.6841, 0.9395, 0.6841, 0.9707, 0.6972, 0.9395, 0.6972, 0.9148, 0.6841, 0.9084, 0.6841, 0.9395, 0.6972, 0.9148, 0.6972, 0.9046, 0.6841, 0.8955, 0.6841, 0.9084, 0.6972, 0.9046, 0.6972, 0.9148, 0.6841, 0.9084, 0.6841, 0.8955, 0.6972, 0.9148, 0.6972, 0.9395, 0.6841, 0.9395, 0.6841, 0.9084, 0.6972, 0.9395, 0.6972, 0.9642, 0.6841, 0.9707, 0.6841, 0.9395, 0.6841, 0.9395, 0.6841, 0.9707, 0.6639, 0.9707, 0.6639, 0.9395, 0.6841, 0.9084, 0.6841, 0.9395, 0.6639, 0.9395, 0.6639, 0.9084, 0.6841, 0.8955, 0.6841, 0.9084, 0.6639, 0.9084, 0.6639, 0.8955, 0.6841, 0.9084, 0.6841, 0.8955, 0.6639, 0.8955, 0.6639, 0.9084, 0.6841, 0.9395, 0.6841, 0.9084, 0.6639, 0.9084, 0.6639, 0.9395, 0.6841, 0.9707, 0.6841, 0.9395, 0.6639, 0.9395, 0.6639, 0.9707, 0.6841, 0.9836, 0.6841, 0.9707, 0.6639, 0.9707, 0.6639, 0.9836, 0.6841, 0.9707, 0.6841, 0.9836, 0.6639, 0.9836, 0.6639, 0.9707, 0.9299, 0.9494, 0.9562, 0.9494, 0.9485, 0.9679, 0.9299, 0.9494, 0.9485, 0.9308, 0.9562, 0.9494, 0.9299, 0.9494, 0.9299, 0.9231, 0.9485, 0.9308, 0.9299, 0.9494, 0.9113, 0.9308, 0.9299, 0.9231, 0.9299, 0.9494, 0.9036, 0.9494, 0.9113, 0.9308, 0.9299, 0.9494, 0.9113, 0.9679, 0.9036, 0.9494, 0.9299, 0.9494, 0.9299, 0.9756, 0.9113, 0.9679, 0.9299, 0.9494, 0.9485, 0.9679, 0.9299, 0.9756, 0.6643, 0.9572, 0.6497, 0.9572, 0.6497, 0.9394, 0.6643, 0.9394, 0.6643, 0.9394, 0.6497, 0.9394, 0.6497, 0.9216, 0.6643, 0.9216, 0.6643, 0.9216, 0.6497, 0.9216, 0.6497, 0.9142, 0.6643, 0.9142, 0.6643, 0.9142, 0.6497, 0.9142, 0.6497, 0.9216, 0.6643, 0.9216, 0.6643, 0.9216, 0.6497, 0.9216, 0.6497, 0.9394, 0.6643, 0.9394, 0.6643, 0.9394, 0.6497, 0.9394, 0.6497, 0.9572, 0.6643, 0.9572, 0.6643, 0.9572, 0.6497, 0.9572, 0.6497, 0.9646, 0.6643, 0.9646, 0.6643, 0.9646, 0.6497, 0.9646, 0.6497, 0.9572, 0.6643, 0.9572, 0.6497, 0.9572, 0.6497, 0.9646, 0.6424, 0.9528, 0.6424, 0.9489, 0.6497, 0.9646, 0.6497, 0.9572, 0.6424, 0.9489, 0.6424, 0.9528, 0.6497, 0.9572, 0.6497, 0.9394, 0.6424, 0.9394, 0.6424, 0.9489, 0.6497, 0.9394, 0.6497, 0.9216, 0.6424, 0.9299, 0.6424, 0.9394, 0.6497, 0.9216, 0.6497, 0.9142, 0.6424, 0.926, 0.6424, 0.9299, 0.6497, 0.9142, 0.6497, 0.9216, 0.6424, 0.9299, 0.6424, 0.926, 0.6497, 0.9216, 0.6497, 0.9394, 0.6424, 0.9394, 0.6424, 0.9299, 0.6497, 0.9394, 0.6497, 0.9572, 0.6424, 0.9489, 0.6424, 0.9394, 0.6424, 0.9394, 0.6424, 0.9489, 0.4802, 0.9489, 0.4802, 0.9394, 0.6424, 0.9299, 0.6424, 0.9394, 0.4802, 0.9394, 0.4802, 0.9299, 0.6424, 0.926, 0.6424, 0.9299, 0.4802, 0.9299, 0.4802, 0.926, 0.6424, 0.9299, 0.6424, 0.926, 0.4802, 0.926, 0.4802, 0.9299, 0.6424, 0.9394, 0.6424, 0.9299, 0.4802, 0.9299, 0.4802, 0.9394, 0.6424, 0.9489, 0.6424, 0.9394, 0.4802, 0.9394, 0.4802, 0.9489, 0.6424, 0.9528, 0.6424, 0.9489, 0.4802, 0.9489, 0.4802, 0.9528, 0.6424, 0.9489, 0.6424, 0.9528, 0.4802, 0.9528, 0.4802, 0.9489, 0.6423, 0.9487, 0.6423, 0.9526, 0.4801, 0.9526, 0.4801, 0.9487, 0.6423, 0.9526, 0.6423, 0.9487, 0.4801, 0.9487, 0.4801, 0.9526, 0.6423, 0.9487, 0.6423, 0.9392, 0.4801, 0.9392, 0.4801, 0.9487, 0.6423, 0.9392, 0.6423, 0.9297, 0.4801, 0.9297, 0.4801, 0.9392, 0.6423, 0.9297, 0.6423, 0.9258, 0.4801, 0.9258, 0.4801, 0.9297, 0.6423, 0.9258, 0.6423, 0.9297, 0.4801, 0.9297, 0.4801, 0.9258, 0.6423, 0.9297, 0.6423, 0.9392, 0.4801, 0.9392, 0.4801, 0.9297, 0.6423, 0.9392, 0.6423, 0.9487, 0.4801, 0.9487, 0.4801, 0.9392, 0.6495, 0.9392, 0.6495, 0.957, 0.6423, 0.9487, 0.6423, 0.9392, 0.6495, 0.9214, 0.6495, 0.9392, 0.6423, 0.9392, 0.6423, 0.9297, 0.6495, 0.914, 0.6495, 0.9214, 0.6423, 0.9297, 0.6423, 0.9258, 0.6495, 0.9214, 0.6495, 0.914, 0.6423, 0.9258, 0.6423, 0.9297, 0.6495, 0.9392, 0.6495, 0.9214, 0.6423, 0.9297, 0.6423, 0.9392, 0.6495, 0.957, 0.6495, 0.9392, 0.6423, 0.9392, 0.6423, 0.9487, 0.6495, 0.9644, 0.6495, 0.957, 0.6423, 0.9487, 0.6423, 0.9526, 0.6495, 0.957, 0.6495, 0.9644, 0.6423, 0.9526, 0.6423, 0.9487, 0.6642, 0.9644, 0.6495, 0.9644, 0.6495, 0.957, 0.6642, 0.957, 0.6642, 0.957, 0.6495, 0.957, 0.6495, 0.9644, 0.6642, 0.9644, 0.6642, 0.9392, 0.6495, 0.9392, 0.6495, 0.957, 0.6642, 0.957, 0.6642, 0.9214, 0.6495, 0.9214, 0.6495, 0.9392, 0.6642, 0.9392, 0.6642, 0.914, 0.6495, 0.914, 0.6495, 0.9214, 0.6642, 0.9214, 0.6642, 0.9214, 0.6495, 0.9214, 0.6495, 0.914, 0.6642, 0.914, 0.6642, 0.9392, 0.6495, 0.9392, 0.6495, 0.9214, 0.6642, 0.9214, 0.6642, 0.957, 0.6495, 0.957, 0.6495, 0.9392, 0.6642, 0.9392, 0.9302, 0.9491, 0.9487, 0.9677, 0.9302, 0.9754, 0.9302, 0.9491, 0.9302, 0.9754, 0.9116, 0.9677, 0.9302, 0.9491, 0.9116, 0.9677, 0.9039, 0.9491, 0.9302, 0.9491, 0.9039, 0.9491, 0.9116, 0.9305, 0.9302, 0.9491, 0.9116, 0.9305, 0.9302, 0.9228, 0.9302, 0.9491, 0.9302, 0.9228, 0.9487, 0.9305, 0.9302, 0.9491, 0.9487, 0.9305, 0.9564, 0.9491, 0.9302, 0.9491, 0.9564, 0.9491, 0.9487, 0.9677, 0.684, 0.9705, 0.684, 0.9834, 0.6637, 0.9834, 0.6637, 0.9705, 0.684, 0.9834, 0.684, 0.9705, 0.6637, 0.9705, 0.6637, 0.9834, 0.684, 0.9705, 0.684, 0.9393, 0.6637, 0.9393, 0.6637, 0.9705, 0.684, 0.9393, 0.684, 0.9082, 0.6637, 0.9082, 0.6637, 0.9393, 0.684, 0.9082, 0.684, 0.8953, 0.6637, 0.8953, 0.6637, 0.9082, 0.684, 0.8953, 0.684, 0.9082, 0.6637, 0.9082, 0.6637, 0.8953, 0.684, 0.9082, 0.684, 0.9393, 0.6637, 0.9393, 0.6637, 0.9082, 0.684, 0.9393, 0.684, 0.9705, 0.6637, 0.9705, 0.6637, 0.9393, 0.6971, 0.9393, 0.6971, 0.964, 0.684, 0.9705, 0.684, 0.9393, 0.6971, 0.9146, 0.6971, 0.9393, 0.684, 0.9393, 0.684, 0.9082, 0.6971, 0.9044, 0.6971, 0.9146, 0.684, 0.9082, 0.684, 0.8953, 0.6971, 0.9146, 0.6971, 0.9044, 0.684, 0.8953, 0.684, 0.9082, 0.6971, 0.9393, 0.6971, 0.9146, 0.684, 0.9082, 0.684, 0.9393, 0.6971, 0.964, 0.6971, 0.9393, 0.684, 0.9393, 0.684, 0.9705, 0.6971, 0.9742, 0.6971, 0.964, 0.684, 0.9705, 0.684, 0.9834, 0.6971, 0.964, 0.6971, 0.9742, 0.684, 0.9834, 0.684, 0.9705, 0.8571, 0.964, 0.8571, 0.9742, 0.6971, 0.9742, 0.6971, 0.964, 0.8571, 0.9742, 0.8571, 0.964, 0.6971, 0.964, 0.6971, 0.9742, 0.8571, 0.964, 0.8571, 0.9393, 0.6971, 0.9393, 0.6971, 0.964, 0.8571, 0.9393, 0.8571, 0.9146, 0.6971, 0.9146, 0.6971, 0.9393, 0.8571, 0.9146, 0.8571, 0.9044, 0.6971, 0.9044, 0.6971, 0.9146, 0.8571, 0.9044, 0.8571, 0.9146, 0.6971, 0.9146, 0.6971, 0.9044, 0.8571, 0.9146, 0.8571, 0.9393, 0.6971, 0.9393, 0.6971, 0.9146, 0.8571, 0.9393, 0.8571, 0.964, 0.6971, 0.964, 0.6971, 0.9393, 0.8682, 0.9393, 0.8682, 0.9718, 0.8571, 0.964, 0.8571, 0.9393, 0.8682, 0.9068, 0.8682, 0.9393, 0.8571, 0.9393, 0.8571, 0.9146, 0.8682, 0.8934, 0.8682, 0.9068, 0.8571, 0.9146, 0.8571, 0.9044, 0.8682, 0.9068, 0.8682, 0.8934, 0.8571, 0.9044, 0.8571, 0.9146, 0.8682, 0.9393, 0.8682, 0.9068, 0.8571, 0.9146, 0.8571, 0.9393, 0.8682, 0.9718, 0.8682, 0.9393, 0.8571, 0.9393, 0.8571, 0.964, 0.8682, 0.9853, 0.8682, 0.9718, 0.8571, 0.964, 0.8571, 0.9742, 0.8682, 0.9718, 0.8682, 0.9853, 0.8571, 0.9742, 0.8571, 0.964, 0.8849, 0.9853, 0.8682, 0.9853, 0.8682, 0.9718, 0.8849, 0.9718, 0.8849, 0.9718, 0.8682, 0.9718, 0.8682, 0.9853, 0.8849, 0.9853, 0.8849, 0.9393, 0.8682, 0.9393, 0.8682, 0.9718, 0.8849, 0.9718, 0.8849, 0.9068, 0.8682, 0.9068, 0.8682, 0.9393, 0.8849, 0.9393, 0.8849, 0.8934, 0.8682, 0.8934, 0.8682, 0.9068, 0.8849, 0.9068, 0.8849, 0.9068, 0.8682, 0.9068, 0.8682, 0.8934, 0.8849, 0.8934, 0.8849, 0.9393, 0.8682, 0.9393, 0.8682, 0.9068, 0.8849, 0.9068, 0.8849, 0.9718, 0.8682, 0.9718, 0.8682, 0.9393, 0.8849, 0.9393, 0.8406, 0.8783, 0.8196, 0.8783, 0.8196, 0.8464, 0.8406, 0.8464, 0.8406, 0.8464, 0.8196, 0.8464, 0.8196, 0.8145, 0.8406, 0.8145, 0.8406, 0.8145, 0.8196, 0.8145, 0.8196, 0.8012, 0.8406, 0.8012, 0.8406, 0.8012, 0.8196, 0.8012, 0.8196, 0.8145, 0.8406, 0.8145, 0.8406, 0.8145, 0.8196, 0.8145, 0.8196, 0.8464, 0.8406, 0.8464, 0.8406, 0.8464, 0.8196, 0.8464, 0.8196, 0.8783, 0.8406, 0.8783, 0.8406, 0.8783, 0.8196, 0.8783, 0.8196, 0.8915, 0.8406, 0.8915, 0.8406, 0.8915, 0.8196, 0.8915, 0.8196, 0.8783, 0.8406, 0.8783, 0.8406, 0.8915, 0.8406, 0.8783, 0.87, 0.8674, 0.87, 0.8761, 0.8406, 0.8783, 0.8406, 0.8915, 0.87, 0.8761, 0.87, 0.8674, 0.8406, 0.8464, 0.8406, 0.8783, 0.87, 0.8674, 0.87, 0.8464, 0.8406, 0.8145, 0.8406, 0.8464, 0.87, 0.8464, 0.87, 0.8254, 0.8406, 0.8012, 0.8406, 0.8145, 0.87, 0.8254, 0.87, 0.8167, 0.8406, 0.8145, 0.8406, 0.8012, 0.87, 0.8167, 0.87, 0.8254, 0.8406, 0.8464, 0.8406, 0.8145, 0.87, 0.8254, 0.87, 0.8464, 0.8406, 0.8783, 0.8406, 0.8464, 0.87, 0.8464, 0.87, 0.8674, 0.401, 0.7118, 0.401, 0.6826, 0.9703, 0.6826, 0.9703, 0.7118, 0.401, 0.6826, 0.401, 0.6535, 0.9703, 0.6535, 0.9703, 0.6826, 0.401, 0.6535, 0.401, 0.6414, 0.9703, 0.6414, 0.9703, 0.6535, 0.401, 0.6414, 0.401, 0.6535, 0.9703, 0.6535, 0.9703, 0.6414, 0.401, 0.6535, 0.401, 0.6826, 0.9703, 0.6826, 0.9703, 0.6535, 0.401, 0.6826, 0.401, 0.7118, 0.9703, 0.7118, 0.9703, 0.6826, 0.401, 0.7118, 0.401, 0.7238, 0.9703, 0.7238, 0.9703, 0.7118, 0.401, 0.7238, 0.401, 0.7118, 0.9703, 0.7118, 0.9703, 0.7238, 0.7689, 0.8802, 0.787, 0.8614, 0.7989, 0.8662, 0.7736, 0.8915, 0.7427, 0.8796, 0.7689, 0.8802, 0.7736, 0.8915, 0.7379, 0.8915, 0.7237, 0.8617, 0.7427, 0.8796, 0.7379, 0.8915, 0.7124, 0.8665, 0.7239, 0.8356, 0.7237, 0.8617, 0.7124, 0.8665, 0.712, 0.8308, 0.742, 0.8172, 0.7239, 0.8356, 0.712, 0.8308, 0.7374, 0.806, 0.7679, 0.8179, 0.742, 0.8172, 0.7374, 0.806, 0.7727, 0.8062, 0.7869, 0.8356, 0.7679, 0.8179, 0.7727, 0.8062, 0.7981, 0.8308, 0.787, 0.8614, 0.7869, 0.8356, 0.7981, 0.8308, 0.7989, 0.8662, 0.4313, 0.4962, 0.4758, 0.4962, 0.4758, 0.5893, 0.4313, 0.5893, 0.4758, 0.4962, 0.5204, 0.4962, 0.5204, 0.5893, 0.4758, 0.5893, 0.7829, 0.3647, 0.8418, 0.3645, 0.8424, 0.3559, 0.7825, 0.3559, 0.7825, 0.3559, 0.8424, 0.3559, 0.8418, 0.3645, 0.7829, 0.3647, 0.7825, 0.3559, 0.8424, 0.3559, 0.843, 0.3484, 0.7816, 0.3486, 0.7816, 0.3371, 0.843, 0.3374, 0.8431, 0.3301, 0.7815, 0.3295, 0.7816, 0.3486, 0.843, 0.3484, 0.843, 0.3374, 0.7816, 0.3371, 0.7816, 0.3486, 0.7816, 0.3371, 0.2844, 0.3371, 0.2844, 0.3486, 0.2843, 0.3295, 0.2844, 0.3371, 0.7816, 0.3371, 0.7815, 0.3295, 0.7825, 0.3559, 0.7816, 0.3486, 0.2844, 0.3486, 0.2846, 0.3566, 0.2846, 0.3566, 0.7825, 0.3559, 0.7829, 0.3647, 0.2846, 0.3654, 0.7825, 0.3559, 0.2846, 0.3566, 0.2846, 0.3654, 0.7829, 0.3647, 0.2842, 0.3027, 0.7815, 0.3027, 0.7815, 0.3295, 0.2843, 0.3295, 0.9139, 0.1508, 0.9139, 0.1727, 0.9644, 0.1724, 0.9644, 0.156, 0.9644, 0.1724, 0.9139, 0.1727, 0.9139, 0.1508, 0.9644, 0.156, 0.9554, 0.2709, 0.8962, 0.2709, 0.8962, 0.2512, 0.9554, 0.2512, 0.9554, 0.2512, 0.8962, 0.2512, 0.9258, 0.2331, 0.9644, 0.156, 0.9139, 0.1508, 0.9139, 0.1308, 0.9644, 0.141, 0.9139, 0.1508, 0.9644, 0.156, 0.9644, 0.141, 0.9139, 0.1308, 0.9139, 0.1308, 0.9139, 0.1508, 0.5964, 0.1355, 0.5964, 0.1014, 0.9139, 0.1508, 0.9139, 0.1308, 0.5964, 0.1014, 0.5964, 0.1355, 0.9532, 0.3891, 0.9532, 0.4399, 0.7072, 0.4576, 0.7072, 0.3714, 0.9139, 0.1508, 0.9139, 0.1727, 0.5964, 0.1725, 0.5964, 0.1355, 0.9139, 0.1727, 0.9139, 0.1508, 0.5964, 0.1355, 0.5964, 0.1725, 0.1603, 0.09345, 0.17, 0.1169, 0.04714, 0.1672, 0.04726, 0.1418, 0.17, 0.1169, 0.1603, 0.09345, 0.04726, 0.1418, 0.04714, 0.1672, 0.04714, 0.1672, 0.04726, 0.1418, 0.02977, 0.1417, 0.02964, 0.1671, 0.04726, 0.1418, 0.04714, 0.1672, 0.02964, 0.1671, 0.02977, 0.1417, 0.02964, 0.1671, 0.04714, 0.1672, 0.04714, 0.1751, 0.02964, 0.175, 0.04714, 0.1672, 0.02964, 0.1671, 0.02964, 0.175, 0.04714, 0.1751, 0.17, 0.1169, 0.04714, 0.1672, 0.04714, 0.1751, 0.17, 0.1249, 0.04714, 0.1672, 0.17, 0.1169, 0.17, 0.1249, 0.04714, 0.1751, 0.17, 0.1169, 0.2271, 0.1094, 0.2271, 0.1173, 0.17, 0.1249, 0.2271, 0.1094, 0.17, 0.1169, 0.17, 0.1249, 0.2271, 0.1173, 0.4097, 0.3714, 0.4097, 0.4576, 0.3651, 0.4467, 0.3651, 0.3823, 0.3651, 0.3823, 0.3651, 0.4467, 0.2622, 0.4467, 0.2622, 0.3823, 0.2622, 0.3823, 0.2622, 0.4467, 0.2486, 0.4467, 0.2486, 0.3823, 0.9137, 0.2015, 0.9656, 0.2015, 0.9644, 0.1724, 0.9139, 0.1727, 0.9137, 0.2015, 0.9139, 0.1727, 0.9644, 0.1724, 0.9656, 0.2015, 0.8398, 0.07291, 0.9026, 0.03461, 0.8852, 0.09171, 0.7945, 0.09171, 0.7729, 0.03461, 0.8398, 0.07291, 0.8398, 0.07291, 0.7729, 0.03461, 0.9026, 0.03461, 0.8968, 0.3062, 0.8962, 0.2709, 0.9554, 0.2709, 0.9522, 0.3062, 0.8853, 0.3339, 0.8968, 0.3062, 0.9522, 0.3062, 0.9637, 0.3339, 0.8968, 0.3616, 0.8853, 0.3339, 0.9637, 0.3339, 0.9522, 0.3616, 0.8968, 0.3616, 0.9522, 0.3616, 0.9245, 0.373, 0.9781, 0.3473, 0.9781, 0.3215, 0.9869, 0.3215, 0.9869, 0.3473, 0.9869, 0.3473, 0.9869, 0.3215, 0.9933, 0.3288, 0.9933, 0.3399, 0.8633, 0.3473, 0.857, 0.3399, 0.857, 0.3288, 0.8633, 0.3215, 0.8721, 0.3473, 0.8633, 0.3473, 0.8633, 0.3215, 0.8721, 0.3215, 0.2842, 0.3027, 0.2843, 0.3295, 0.7815, 0.3295, 0.7815, 0.3027, 0.7829, 0.3647, 0.7825, 0.3559, 0.2846, 0.3566, 0.2846, 0.3654, 0.2846, 0.3654, 0.2846, 0.3566, 0.7825, 0.3559, 0.7829, 0.3647, 0.7825, 0.3559, 0.2846, 0.3566, 0.2844, 0.3486, 0.7816, 0.3486, 0.2843, 0.3295, 0.7815, 0.3295, 0.7816, 0.3371, 0.2844, 0.3371, 0.7816, 0.3486, 0.2844, 0.3486, 0.2844, 0.3371, 0.7816, 0.3371, 0.7816, 0.3486, 0.7816, 0.3371, 0.843, 0.3374, 0.843, 0.3484, 0.7816, 0.3371, 0.7815, 0.3295, 0.8431, 0.3301, 0.843, 0.3374, 0.7825, 0.3559, 0.7816, 0.3486, 0.843, 0.3484, 0.8424, 0.3559, 0.7829, 0.3647, 0.7825, 0.3559, 0.8424, 0.3559, 0.8418, 0.3645, 0.7825, 0.3559, 0.7829, 0.3647, 0.8418, 0.3645, 0.8424, 0.3559, 0.4313, 0.4962, 0.4313, 0.5893, 0.3873, 0.5881, 0.3883, 0.496, 0.7528, 0.7576, 0.7527, 0.786, 0.822, 0.7866, 0.8229, 0.7576, 0.9522, 0.3062, 0.9781, 0.3215, 0.9637, 0.3339, 0.9637, 0.3339, 0.9781, 0.3473, 0.9522, 0.3616, 0.9637, 0.3339, 0.9781, 0.3215, 0.9781, 0.3473, 0.7878, 0.2412, 0.7622, 0.2173, 0.8089, 0.1903, 0.7878, 0.2412, 0.7622, 0.2669, 0.7622, 0.2173, 0.8089, 0.292, 0.7622, 0.2669, 0.7878, 0.2412, 0.8853, 0.3339, 0.8721, 0.3215, 0.8968, 0.3062, 0.8853, 0.3339, 0.8721, 0.3473, 0.8721, 0.3215, 0.8968, 0.3616, 0.8721, 0.3473, 0.8853, 0.3339, 0.7528, 0.7852, 0.8229, 0.7852, 0.822, 0.7577, 0.7527, 0.7582, 0.5204, 0.4962, 0.5617, 0.496, 0.5627, 0.5881, 0.5204, 0.5893, 0.8299, 0.2412, 0.8532, 0.2669, 0.8089, 0.292, 0.8089, 0.1903, 0.8532, 0.2173, 0.8299, 0.2412, 0.8299, 0.2412, 0.8532, 0.2173, 0.8532, 0.2669, 0.4097, 0.4576, 0.4097, 0.3714, 0.6199, 0.3714, 0.6199, 0.4576, 0.2271, 0.1094, 0.2271, 0.1173, 0.4983, 0.1173, 0.4983, 0.1094, 0.2271, 0.1173, 0.2271, 0.1094, 0.4983, 0.1094, 0.4983, 0.1173, 0.2271, 0.07532, 0.2271, 0.1094, 0.4983, 0.1094, 0.4983, 0.07532, 0.2271, 0.07532, 0.4983, 0.07532, 0.4983, 0.1094, 0.2271, 0.1094, 0.5964, 0.1725, 0.4983, 0.1173, 0.4983, 0.1094, 0.5964, 0.1355, 0.5964, 0.1014, 0.5964, 0.1355, 0.4983, 0.1094, 0.4983, 0.07532, 0.7072, 0.3714, 0.7072, 0.4576, 0.6199, 0.4576, 0.6199, 0.3714, 0.5964, 0.1725, 0.5964, 0.1355, 0.4983, 0.1094, 0.4983, 0.1173, 0.5964, 0.1014, 0.4983, 0.07532, 0.4983, 0.1094, 0.5964, 0.1355, 0.6818, 0.274, 0.7242, 0.2287, 0.7242, 0.1863, 0.6818, 0.1863, 0.7242, 0.1863, 0.7242, 0.2287, 0.6818, 0.274, 0.6818, 0.1863, 0.5828, 0.5625, 0.5828, 0.5261, 0.6193, 0.4959, 0.6193, 0.5927, 0.6193, 0.5927, 0.6193, 0.4959, 0.6404, 0.4959, 0.6404, 0.5927, 0.6818, 0.1863, 0.6818, 0.274, 0.6572, 0.29, 0.6572, 0.1863, 0.6818, 0.274, 0.6818, 0.1863, 0.6572, 0.1863, 0.6572, 0.29, 0.6572, 0.29, 0.6572, 0.1863, 0.5957, 0.1863, 0.5957, 0.29, 0.6572, 0.1863, 0.6572, 0.29, 0.5957, 0.29, 0.5957, 0.1863, 0.6404, 0.5927, 0.6404, 0.4959, 0.6932, 0.5138, 0.6932, 0.5748, 0.5137, 0.1786, 0.4941, 0.2098, 0.4279, 0.1284, 0.4941, 0.2098, 0.5137, 0.241, 0.4279, 0.2912, 0.4941, 0.2098, 0.5758, 0.1766, 0.5758, 0.2431, 0.5137, 0.241, 0.4941, 0.2098, 0.5758, 0.2431, 0.4941, 0.2098, 0.5137, 0.1786, 0.5758, 0.1766, 0.4279, 0.1284, 0.4127, 0.2098, 0.3843, 0.1284, 0.4127, 0.2098, 0.4279, 0.2912, 0.3843, 0.2912, 0.4279, 0.2912, 0.4127, 0.2098, 0.4941, 0.2098, 0.4127, 0.2098, 0.4279, 0.1284, 0.4941, 0.2098, 0.3843, 0.2912, 0.3743, 0.2098, 0.4127, 0.2098, 0.3743, 0.2098, 0.3843, 0.1284, 0.4127, 0.2098, 0.7978, 0.5443, 0.6932, 0.5748, 0.6932, 0.5138, 0.7822, 0.5138, 0.7978, 0.5443, 0.6932, 0.5138, 0.7978, 0.5443, 0.7822, 0.5748, 0.6932, 0.5748, 0.3843, 0.1284, 0.3743, 0.2098, 0.2893, 0.2098, 0.2893, 0.2098, 0.292, 0.1514, 0.3843, 0.1284, 0.3843, 0.2912, 0.292, 0.2682, 0.2893, 0.2098, 0.2893, 0.2098, 0.3743, 0.2098, 0.3843, 0.2912, 0.9584, 0.8736, 0.9908, 0.9173, 0.9595, 0.9173, 0.9271, 0.8736, 0.9595, 0.9173, 0.9908, 0.9173, 0.9584, 0.8736, 0.9271, 0.8736, 0.3895, 0.6239, 0.3895, 0.6111, 0.4335, 0.6111, 0.4335, 0.6239, 0.6746, 0.6239, 0.6746, 0.6111, 0.7186, 0.6111, 0.7186, 0.6239, 0.6746, 0.6111, 0.6746, 0.6239, 0.6349, 0.6239, 0.6349, 0.6111, 0.4335, 0.6239, 0.4335, 0.6111, 0.4592, 0.6111, 0.4592, 0.6239, 0.9271, 0.8736, 0.9584, 0.8736, 0.9374, 0.8291, 0.8975, 0.8618, 0.9584, 0.8736, 0.9271, 0.8736, 0.8975, 0.8618, 0.9374, 0.8291, 0.9374, 0.8291, 0.8975, 0.8618, 0.899, 0.7929, 0.9558, 0.7525, 0.8975, 0.8618, 0.9374, 0.8291, 0.9558, 0.7525, 0.899, 0.7929, 0.4592, 0.6239, 0.4592, 0.6111, 0.5149, 0.6111, 0.5149, 0.6239, 0.6349, 0.6111, 0.6349, 0.6239, 0.5712, 0.6239, 0.5712, 0.6111, 0.5149, 0.6239, 0.5149, 0.6111, 0.5712, 0.6111, 0.5712, 0.6239, 0.6002, 0.8896, 0.5396, 0.8566, 0.5396, 0.7557, 0.5651, 0.7696, 0.5396, 0.8566, 0.4789, 0.8896, 0.514, 0.7696, 0.5396, 0.7557, 0.2271, 0.1094, 0.17, 0.1169, 0.1658, 0.03223, 0.1899, 0.02907, 0.17, 0.1169, 0.2271, 0.1094, 0.1899, 0.02907, 0.1658, 0.03223, 0.5766, 0.7523, 0.6483, 0.7879, 0.6483, 0.8751, 0.6181, 0.8601, 0.6483, 0.7879, 0.72, 0.7523, 0.6785, 0.8601, 0.6483, 0.8751, 0.1899, 0.02907, 0.1899, 0.01472, 0.1617, 0.02236, 0.1658, 0.03223, 0.1899, 0.01472, 0.1899, 0.02907, 0.1658, 0.03223, 0.1617, 0.02236])
me_plane.use_remesh_preserve_volume = False
me_plane.use_remesh_preserve_attributes = False
me_plane.use_mirror_vertex_groups = False
me_plane.update()

# ---- objects
ob_plane = bpy.data.objects.new('Plane', me_plane)
ob_lamp = bpy.data.objects.new('Lamp', light_spot)
ob_camera = bpy.data.objects.new('Camera', cam_camera)

# ---- transforms, parenting, visibility, modifiers, constraints
ob_plane.location = (-3.001, 0.3689, 0.0)
ob_plane.lock_rotations_4d = False
ob_plane.empty_display_type = 'ARROWS'
ob_plane.color = (0.0, 0.0, 0.0, 1.0)
ob_plane.lineart.crease_threshold = 0.0
ob_lamp.location = (4.076, 1.005, 5.904)
ob_lamp.rotation_euler = (0.6503, 0.05522, 1.866)
ob_lamp.lock_rotations_4d = False
ob_lamp.empty_display_type = 'ARROWS'
ob_lamp.color = (0.0, 0.0, 0.0, 0.0)
ob_lamp.lineart.crease_threshold = 0.0
ob_camera.location = (7.481, -6.508, 5.344)
ob_camera.rotation_euler = (1.109, 0.01082, 0.8149)
ob_camera.lock_rotations_4d = False
ob_camera.empty_display_type = 'ARROWS'
ob_camera.color = (0.0, 0.0, 0.0, 0.0)
ob_camera.display_type = 'WIRE'
ob_camera.lineart.crease_threshold = 0.0

# ---- collection membership
col_collection_1.objects.link(ob_plane)
col_collection_1.objects.link(ob_lamp)
col_collection_1.objects.link(ob_camera)

# ---- scene / render settings (as saved in the file)
scene.camera = ob_camera
scene.frame_start = 1; scene.frame_end = 250; scene.frame_set(2)
scene.render.engine = 'BLENDER_EEVEE_NEXT'
scene.render.image_settings.file_format = 'JPEG'
scene.render.image_settings.color_mode = 'RGB'
scene.render.image_settings.compression = 90
scene.render.resolution_x = 800
scene.render.resolution_y = 600
scene.render.pixel_aspect_x = 100.0
scene.render.pixel_aspect_y = 100.0
scene.render.fps = 25
scene.render.dither_intensity = 0.0
scene.render.use_compositing = False
scene.render.use_sequencer = False
scene.render.bake_margin = 2
scene.render.bake_bias = 0.0
scene.render.use_stamp_time = False
scene.render.use_stamp_date = False
scene.render.use_stamp_frame = False
scene.render.use_stamp_camera = False
scene.render.use_stamp_scene = False
scene.render.use_stamp_filename = False
scene.render.use_stamp_render_time = False
scene.render.stamp_font_size = 0
scene.cycles.use_denoising = False
scene.cycles.samples = 10
scene.cycles.sampling_pattern = 'TABULATED_SOBOL'
scene.cycles.light_sampling_threshold = 0.0
scene.cycles.use_adaptive_sampling = False
scene.cycles.use_light_tree = False
scene.cycles.blur_glossy = 0.0
scene.cycles.volume_bounces = 1
scene.cycles.pixel_filter_type = 'GAUSSIAN'
scene.cycles.sample_clamp_indirect = 0.0
scene.view_settings.view_transform = 'Raw'
bpy.context.view_layer.update()
